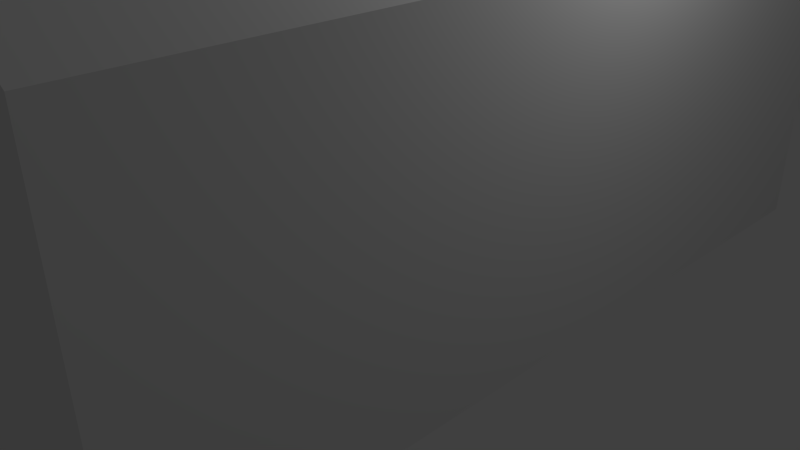 # Source: house.blend  (saved by Blender 2.65.0; exported with 4.5.12 LTS)
import bpy
from mathutils import Matrix  # noqa: F401  (used for matrix-valued properties, if any)

bpy.ops.wm.read_factory_settings(use_empty=True)
scene = bpy.context.scene
scene.name = 'Scene'

# ---- collections
col_collection_1 = bpy.data.collections.new('Collection 1'); scene.collection.children.link(col_collection_1)

# ---- world
world_world = bpy.data.worlds.new('World'); scene.world = world_world
world_world.color = (0.05088, 0.05088, 0.05088)
world_world.use_sun_shadow = False
world_world.sun_shadow_jitter_overblur = 0.0
world_world.cycles.sampling_method = 'MANUAL'
world_world.cycles.sample_map_resolution = 256

# ---- cameras
cam_camera = bpy.data.cameras.new('Camera')
cam_camera.clip_end = 100.0
cam_camera.lens = 35.0
cam_camera.sensor_width = 32.0
cam_camera.sensor_height = 18.0
cam_camera.ortho_scale = 7.314
cam_camera.dof.focus_distance = 0.0
cam_camera.dof.aperture_fstop = 128.0

# ---- lights
light_lamp = bpy.data.lights.new('Lamp', 'POINT')
light_lamp.transmission_factor = 0.0
light_lamp.cutoff_distance = 30.0
light_lamp.energy = 100.0
light_lamp.shadow_buffer_clip_start = 1.001
light_lamp.shadow_soft_size = 0.1
light_lamp.shadow_maximum_resolution = 0.006
light_lamp.use_absolute_resolution = True
light_lamp.cycles.use_multiple_importance_sampling = False

# ---- meshes
me_cube_001 = bpy.data.meshes.new('Cube.001')
me_cube_001.from_pydata([(-3.032, -5.042, 3.99), (-1.0, 1.0, 0.0), (1.0, 1.0, 0.0), (1.0, -1.0, 0.0), (-1.0, 1.0, 2.0), (1.0, 1.0, 2.0), (1.0, -1.0, 2.0), (-3.032, 4.958, 3.99), (-1.0, 1.0, 4.0), (1.0, 1.0, 4.0), (1.0, -1.0, 4.0), (1.0, 1.0, 0.0), (1.0, -1.0, 0.0), (1.0, 1.0, 2.0), (1.0, -1.0, 2.0), (1.0, 1.0, 4.0), (1.0, -1.0, 4.0), (6.0, 1.0, 0.0), (2.968, 4.958, 3.99), (6.0, 1.0, 2.0), (6.0, 1.0, 4.0), (-1.0, 1.0, 0.0), (-1.0, 1.0, 2.0), (-1.0, 1.0, 4.0), (1.0, 1.0, 0.0), (1.0, 1.0, 2.0), (1.0, 1.0, 4.0), (6.0, 1.0, 0.0), (6.0, 1.0, 2.0), (6.0, 1.0, 4.0), (1.0, 8.0, 0.0), (1.0, 8.0, 0.0), (2.968, 4.958, -0.009545), (-1.0, 1.0, 4.0), (1.0, 1.0, 4.0), (1.0, -1.0, 4.0), (1.0, 1.0, 6.0), (1.0, -1.0, 6.0), (1.0, 1.0, 4.0), (1.0, -1.0, 4.0), (1.0, 1.0, 4.0), (1.0, -1.0, 4.0), (1.0, 1.0, 6.0), (1.0, -1.0, 6.0), (-3.032, 4.958, -0.009545), (2.968, -5.042, 3.99), (-3.032, -5.042, -0.009545), (2.968, -5.042, -0.009545), (2.968, -0.04187, 3.99), (2.968, 2.458, 3.99), (2.968, 3.708, 3.99), (2.968, -0.04187, -0.009545), (2.968, 2.458, -0.009545), (-0.03181, -5.042, 5.99), (-0.03181, 4.958, 5.99)], [(2, 11), (12, 3), (6, 14), (16, 10), (5, 13), (9, 15), (15, 26), (25, 13), (19, 28), (29, 20), (11, 24), (27, 17), (4, 22), (23, 8), (1, 21), (34, 40), (41, 35), (43, 37), (36, 42), (15, 38), (39, 16), (30, 31), (33, 8)], [(46, 44, 32, 52, 51, 47), (53, 45, 48, 49, 50, 18, 54), (46, 47, 45, 53, 0), (47, 51, 52, 49, 48, 45), (44, 46, 0, 7), (32, 44, 7, 54, 18), (0, 53, 54, 7), (49, 52, 32, 18)])
_ca = me_cube_001.color_attributes.new('Col', 'BYTE_COLOR', 'CORNER')
_ca.data.foreach_set('color', [1.0, 1.0, 1.0, 1.0, 1.0, 1.0, 1.0, 1.0, 1.0, 1.0, 1.0, 1.0, 1.0, 1.0, 1.0, 1.0, 1.0, 1.0, 1.0, 1.0, 1.0, 1.0, 1.0, 1.0, 1.0, 1.0, 1.0, 1.0, 1.0, 1.0, 1.0, 1.0, 1.0, 1.0, 1.0, 1.0, 1.0, 1.0, 1.0, 1.0, 1.0, 1.0, 1.0, 1.0, 1.0, 1.0, 1.0, 1.0, 1.0, 1.0, 1.0, 1.0, 1.0, 1.0, 1.0, 1.0, 1.0, 1.0, 1.0, 1.0, 1.0, 1.0, 1.0, 1.0, 1.0, 1.0, 1.0, 1.0, 1.0, 1.0, 1.0, 1.0, 1.0, 1.0, 1.0, 1.0, 1.0, 1.0, 1.0, 1.0, 1.0, 1.0, 1.0, 1.0, 1.0, 1.0, 1.0, 1.0, 1.0, 1.0, 1.0, 1.0, 1.0, 1.0, 1.0, 1.0, 1.0, 1.0, 1.0, 1.0, 1.0, 1.0, 1.0, 1.0, 1.0, 1.0, 1.0, 1.0, 1.0, 1.0, 1.0, 1.0, 1.0, 1.0, 1.0, 1.0, 1.0, 1.0, 1.0, 1.0, 1.0, 1.0, 1.0, 1.0, 1.0, 1.0, 1.0, 1.0, 1.0, 1.0, 1.0, 1.0, 1.0, 1.0, 1.0, 1.0, 1.0, 1.0, 1.0, 1.0, 1.0, 1.0, 1.0, 1.0, 1.0, 1.0, 1.0, 1.0, 1.0, 1.0, 1.0, 1.0, 1.0, 1.0, 1.0, 1.0, 1.0, 1.0, 1.0, 1.0, 1.0, 1.0, 1.0, 1.0])
me_cube_001.use_remesh_preserve_volume = False
me_cube_001.use_remesh_preserve_attributes = False
me_cube_001.use_mirror_vertex_groups = False
me_cube_001.update()

# ---- objects
ob_cube = bpy.data.objects.new('Cube', me_cube_001)
ob_lamp = bpy.data.objects.new('Lamp', light_lamp)
ob_camera = bpy.data.objects.new('Camera', cam_camera)

# ---- transforms, parenting, visibility, modifiers, constraints
ob_cube.location = (0.0, 0.0, 0.0)
ob_cube.lineart.crease_threshold = 0.0
ob_lamp.location = (4.076, 1.005, 5.904)
ob_lamp.rotation_euler = (0.6503, 0.05522, 1.866)
ob_lamp.lock_rotations_4d = False
ob_lamp.empty_display_type = 'ARROWS'
ob_lamp.color = (0.0, 0.0, 0.0, 0.0)
ob_lamp.lineart.crease_threshold = 0.0
ob_camera.location = (7.481, -6.508, 5.344)
ob_camera.rotation_euler = (1.109, 0.01082, 0.8149)
ob_camera.lock_rotations_4d = False
ob_camera.empty_display_type = 'ARROWS'
ob_camera.color = (0.0, 0.0, 0.0, 0.0)
ob_camera.display_type = 'WIRE'
ob_camera.lineart.crease_threshold = 0.0

# ---- collection membership
col_collection_1.objects.link(ob_cube)
col_collection_1.objects.link(ob_lamp)
col_collection_1.objects.link(ob_camera)

# ---- scene / render settings (as saved in the file)
scene.camera = ob_camera
scene.frame_start = 1; scene.frame_end = 250; scene.frame_set(1)
scene.render.engine = 'BLENDER_EEVEE_NEXT'
scene.render.image_settings.color_mode = 'RGB'
scene.render.image_settings.compression = 100
scene.render.resolution_percentage = 50
scene.render.dither_intensity = 0.0
scene.render.bake_margin = 2
scene.render.bake_bias = 0.0
scene.cycles.use_denoising = False
scene.cycles.samples = 10
scene.cycles.sampling_pattern = 'TABULATED_SOBOL'
scene.cycles.light_sampling_threshold = 0.0
scene.cycles.use_adaptive_sampling = False
scene.cycles.use_light_tree = False
scene.cycles.blur_glossy = 0.0
scene.cycles.volume_bounces = 1
scene.cycles.pixel_filter_type = 'GAUSSIAN'
scene.cycles.sample_clamp_indirect = 0.0
scene.view_settings.view_transform = 'Standard'
bpy.context.view_layer.update()

